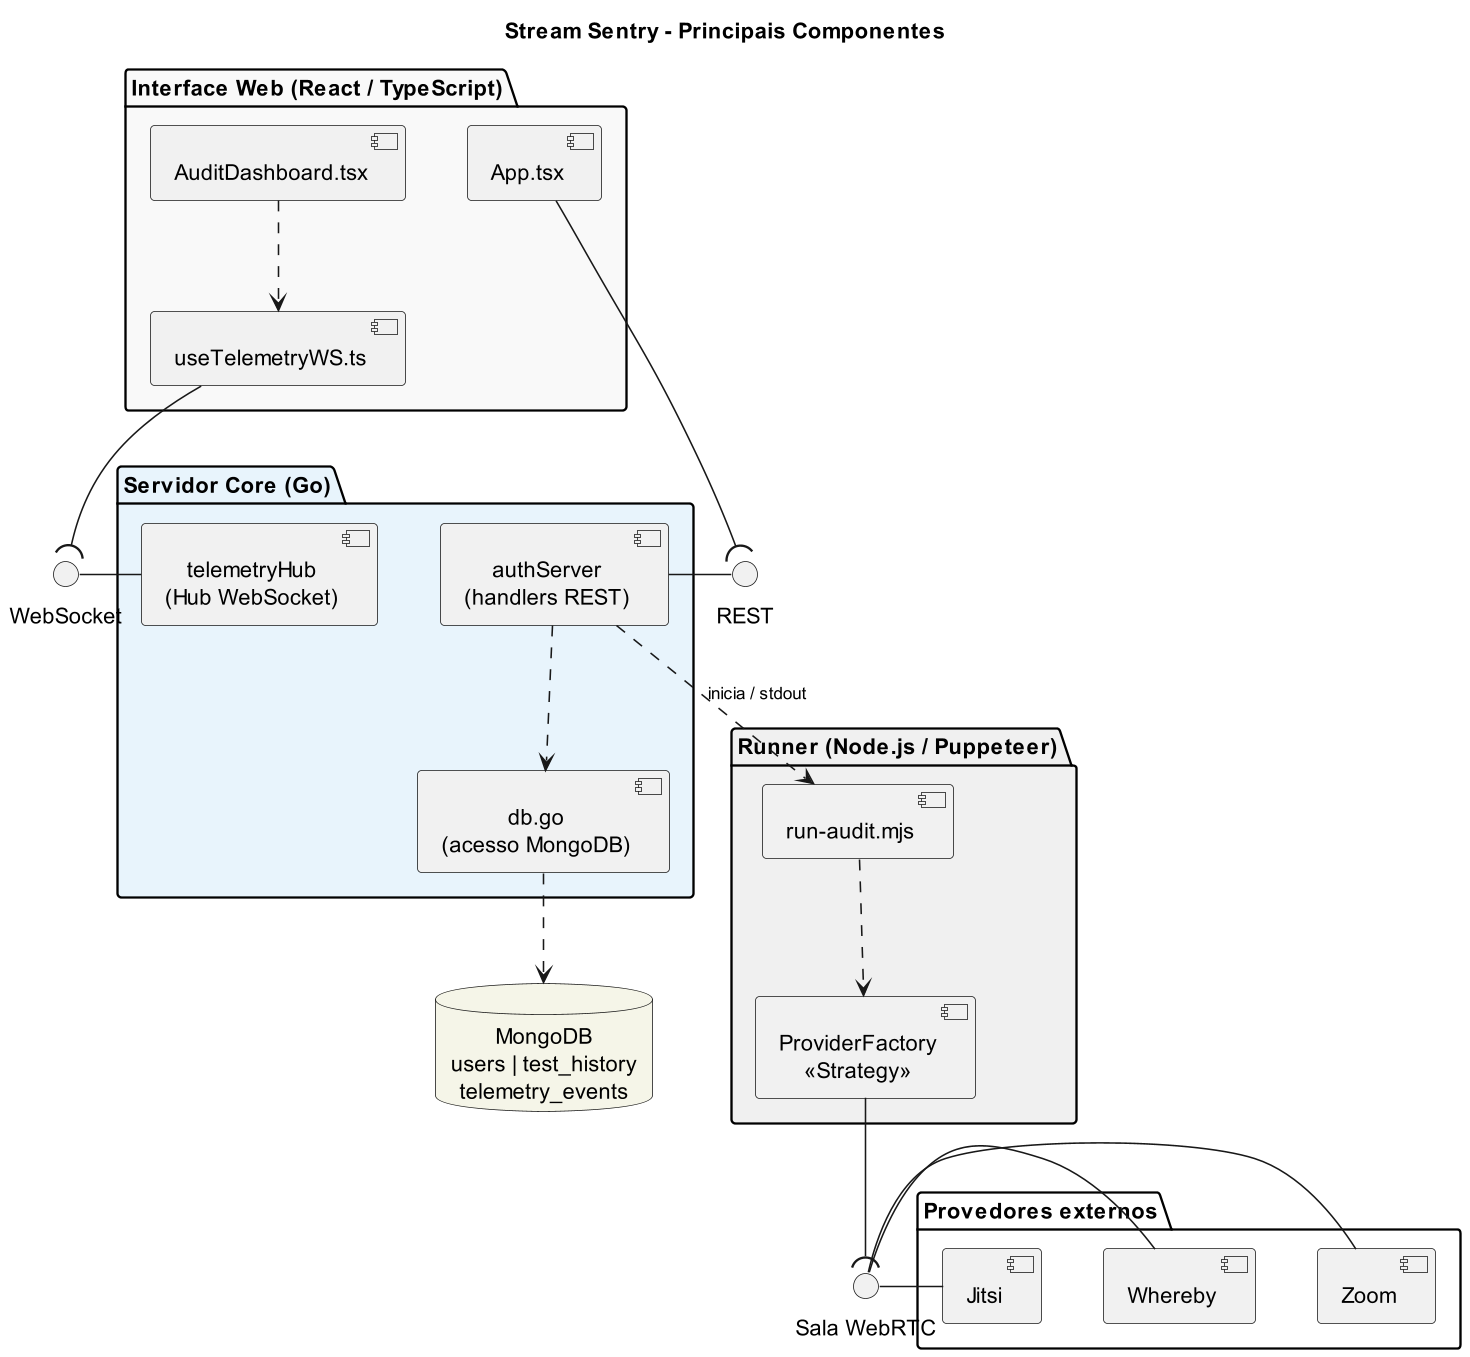

The diagram above was rendered by PlantUML. Its source (embedded in the PNG):
@startuml
' Variante para slides do Diagrama de Componentes (notacao UML).
' Componentes com icone UML; interfaces no formato provido (pirulito) / requerido (soquete).
' Diagrama completo em DiagramaDeComponentes.puml.

title Stream Sentry - Principais Componentes

skinparam dpi 150
skinparam shadowing false
skinparam nodesep 40
skinparam ranksep 70
skinparam defaultTextAlignment center
skinparam ArrowFontSize 11

' ── Interfaces ──
interface "REST" as IREST
interface "WebSocket" as IWS
interface "Sala WebRTC" as IRoom

package "Interface Web (React / TypeScript)" #F9F9F9 {
  component "App.tsx" as App
  component "AuditDashboard.tsx" as Dash
  component "useTelemetryWS.ts" as WSClient
}

package "Servidor Core (Go)" #E8F4FC {
  component "authServer\n(handlers REST)" as Core
  component "telemetryHub\n(Hub WebSocket)" as Hub
  component "db.go\n(acesso MongoDB)" as DBaccess
}

package "Runner (Node.js / Puppeteer)" #F0F0F0 {
  component "run-audit.mjs" as Runner
  component "ProviderFactory\n«Strategy»" as Factory
}

database "MongoDB\nusers | test_history\ntelemetry_events" as Mongo #F5F5E8

package "Provedores externos" #FFFFFF {
  component "Jitsi"   as Jitsi
  component "Whereby" as Whereby
  component "Zoom"    as Zoom
}

' ── Layout: mantem o frontend acima do Core (conectores curtos) ──
App -[hidden]down-> Core
WSClient -[hidden]down-> Hub

' ── Interfaces providas (pirulito) e requeridas (soquete) ──
Core - IREST
App --( IREST
Hub - IWS
WSClient --( IWS

' ── Dependencias de uso (tracejado) ──
Dash ..> WSClient
Core ..> DBaccess
DBaccess ..> Mongo
Core ..> Runner : «inicia / stdout»
Runner ..> Factory

' ── Strategy: a Factory requer uma Sala WebRTC, provida pelos provedores ──
Factory --( IRoom
Jitsi - IRoom
Whereby - IRoom
Zoom - IRoom

@enduml